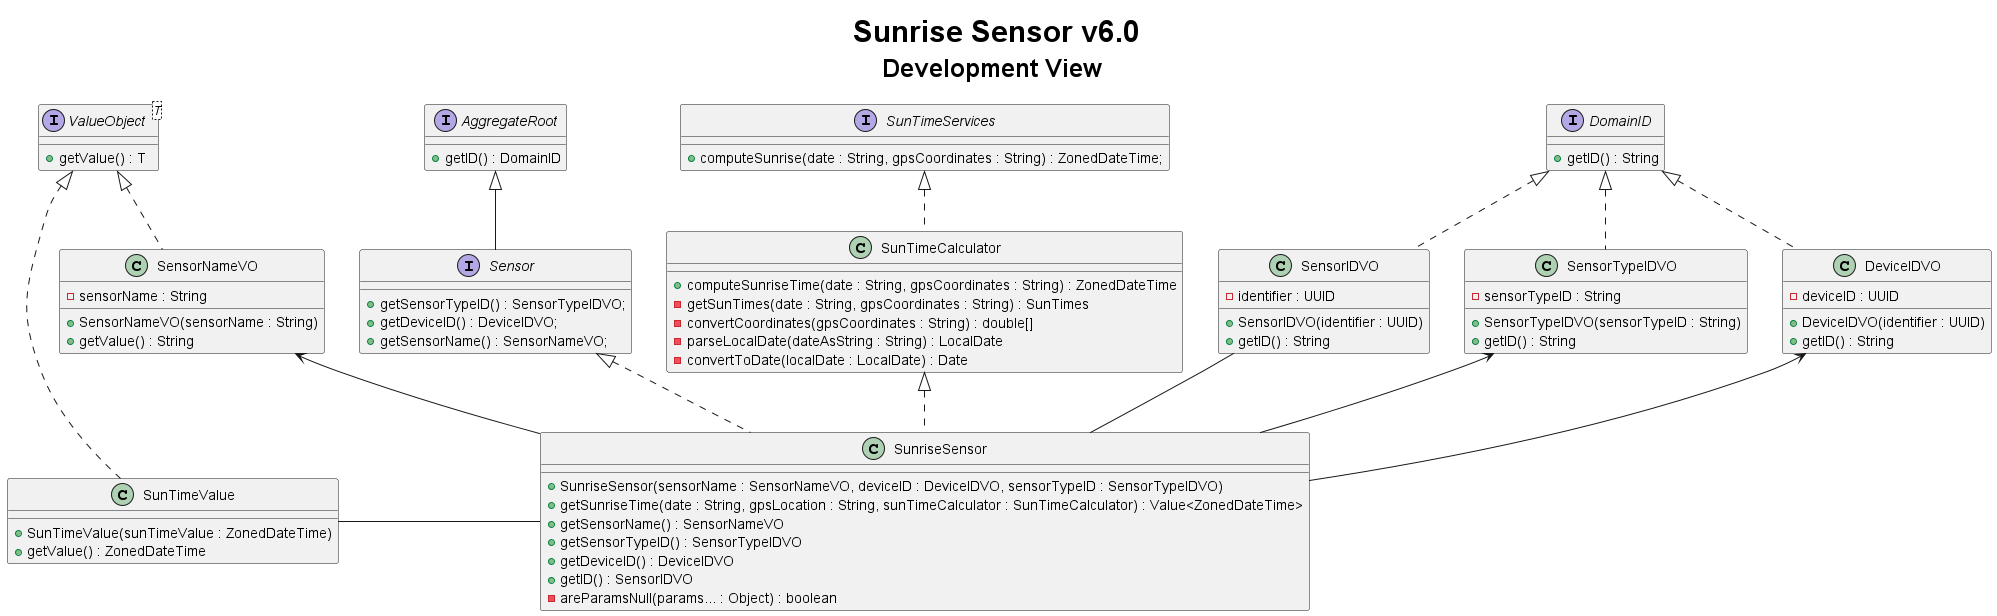

The diagram above was rendered by PlantUML. Its source (embedded in the PNG):
@startuml
title <size: 30> Sunrise Sensor v6.0\n<size: 25>Development View


interface Sensor {
    + getSensorTypeID() : SensorTypeIDVO;
    + getDeviceID() : DeviceIDVO;
    + getSensorName() : SensorNameVO;
}

interface AggregateRoot {
    + getID() : DomainID
}

interface DomainID {
    + getID() : String
}

interface ValueObject<T> {
    + getValue() : T
}

interface SunTimeServices {
    + computeSunrise(date : String, gpsCoordinates : String) : ZonedDateTime;
    }

class SunriseSensor{
    + SunriseSensor(sensorName : SensorNameVO, deviceID : DeviceIDVO, sensorTypeID : SensorTypeIDVO)
    + getSunriseTime(date : String, gpsLocation : String, sunTimeCalculator : SunTimeCalculator) : Value<ZonedDateTime>
    + getSensorName() : SensorNameVO
    + getSensorTypeID() : SensorTypeIDVO
    + getDeviceID() : DeviceIDVO
    + getID() : SensorIDVO
    - areParamsNull(params... : Object) : boolean
}

class SunTimeValue {
    + SunTimeValue(sunTimeValue : ZonedDateTime)
    + getValue() : ZonedDateTime
}

class SunTimeCalculator {
    + computeSunriseTime(date : String, gpsCoordinates : String) : ZonedDateTime
    - getSunTimes(date : String, gpsCoordinates : String) : SunTimes
    - convertCoordinates(gpsCoordinates : String) : double[]
    - parseLocalDate(dateAsString : String) : LocalDate
    - convertToDate(localDate : LocalDate) : Date
}

class SensorNameVO {
    - sensorName : String
    + SensorNameVO(sensorName : String)
    + getValue() : String
}

class SensorIDVO {
    - identifier : UUID
    + SensorIDVO(identifier : UUID)
    + getID() : String
}

class SensorTypeIDVO {
    - sensorTypeID : String
    + SensorTypeIDVO(sensorTypeID : String)
    + getID() : String
}

class DeviceIDVO {
    - deviceID : UUID
    + DeviceIDVO(identifier : UUID)
    + getID() : String
}



AggregateRoot <|-- Sensor
Sensor <|.. SunriseSensor
SunTimeCalculator <|.. SunriseSensor
SunTimeServices <|.. SunTimeCalculator

SensorNameVO <-- SunriseSensor
SensorIDVO -- SunriseSensor
SunTimeValue --right SunriseSensor
SensorTypeIDVO <-- SunriseSensor
DeviceIDVO <-- SunriseSensor

ValueObject <|.. SensorNameVO
DomainID <|.. SensorIDVO
DomainID <|.. SensorTypeIDVO
DomainID <|.. DeviceIDVO

ValueObject <|.. SunTimeValue

@enduml